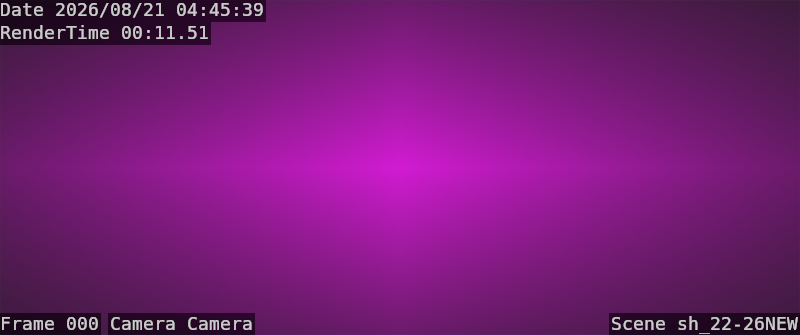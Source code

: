 # Source: DuReview.blend  (saved by Blender 2.82.7; exported with 4.5.12 LTS)
import bpy
from mathutils import Matrix  # noqa: F401  (used for matrix-valued properties, if any)

bpy.ops.wm.read_factory_settings(use_empty=True)
scene = bpy.context.scene
scene.name = 'sh_22-26NEW'

# ---- collections
col_collection = bpy.data.collections.new('Collection'); scene.collection.children.link(col_collection)

# ---- images (referenced by path relative to the original .blend; pixels are not part of the script)
import os
ASSET_DIR = os.environ.get("B2B_ASSET_DIR", "")  # directory of the original .blend (textures are referenced by path, not embedded)
HERE = os.path.dirname(os.path.abspath(__file__))  # packed textures are extracted next to this script under _unpacked/

def load_image(name, relpath, width, height, colorspace="sRGB"):
    """Load a texture the original file referenced (path relative to the .blend, or extracted next to this script)."""
    p = next((c for c in (os.path.join(HERE, relpath), os.path.join(ASSET_DIR, relpath)) if relpath and os.path.exists(c)), "")
    if p:
        img = bpy.data.images.load(p, check_existing=True)
        img.name = name
    else:  # same state as the original file: an image datablock whose file is absent (Cycles renders it pink)
        img = bpy.data.images.new(name, width, height)
        img.source = "FILE"
        img.filepath = "//" + (relpath or name)
    img.colorspace_settings.name = colorspace
    return img
img_sh_22_26new_mp4 = load_image('sh_22-26NEW.mp4', '', 1024, 1024, 'sRGB')

# ---- materials (node trees are filled in below, after node groups)
mat_videoplayer = bpy.data.materials.new('VideoPlayer')

# ---- material node trees
mat_videoplayer.use_nodes = True; mat_videoplayer.node_tree.nodes.clear()
_N = mat_videoplayer.node_tree.nodes; _L = mat_videoplayer.node_tree.links
n0 = _N.new('ShaderNodeOutputMaterial'); n0.name = 'Material Output'; n0.location = (300, 300)
n1 = _N.new('ShaderNodeBsdfPrincipled'); n1.name = 'Principled BSDF'; n1.location = (10, 300)
n1.distribution = 'GGX'
n1.subsurface_method = 'BURLEY'
n1.inputs[3].default_value = 1.45
n1.inputs[27].default_value = (0.0, 0.0, 0.0, 1.0)
n1.inputs[28].default_value = 1.0
n2 = _N.new('ShaderNodeTexImage'); n2.name = 'VideoTexture'; n2.location = (-347, 207)
n2.image = img_sh_22_26new_mp4
n2.extension = 'CLIP'
_L.new(n1.outputs[0], n0.inputs[0])
_L.new(n2.outputs[0], n1.inputs[0])
n0.is_active_output = True

# ---- world
world_world = bpy.data.worlds.new('World'); scene.world = world_world
world_world.use_nodes = True; world_world.node_tree.nodes.clear()
_N = world_world.node_tree.nodes; _L = world_world.node_tree.links
n0 = _N.new('ShaderNodeOutputWorld'); n0.name = 'World Output'; n0.location = (300, 300)
n1 = _N.new('ShaderNodeBackground'); n1.name = 'Background'; n1.location = (10, 300)
n1.inputs[0].default_value = (0.05088, 0.05088, 0.05088, 1.0)
_L.new(n1.outputs[0], n0.inputs[0])
n0.is_active_output = True
world_world.color = (0.05088, 0.05088, 0.05088)
world_world.use_sun_shadow = False
world_world.sun_shadow_jitter_overblur = 0.0

# ---- cameras
cam_camera = bpy.data.cameras.new('Camera')
cam_camera.type = 'ORTHO'
cam_camera.passepartout_alpha = 1.0
cam_camera.ortho_scale = 2.0
cam_camera.show_safe_areas = True

# ---- meshes
me_plane = bpy.data.meshes.new('Plane')
me_plane.from_pydata([(-1.0, -1.0, 0.0), (1.0, -1.0, 0.0), (-1.0, 1.0, 0.0), (1.0, 1.0, 0.0)], [], [(0, 1, 3, 2)])
me_plane.polygons.foreach_set('use_smooth', [True] * 1)
_uv = me_plane.uv_layers.new(name='UVMap')
_uv.uv.foreach_set('vector', [7.501e-05, 7.528e-05, 1.0, 7.504e-05, 1.0, 0.9999, 7.513e-05, 0.9999])
me_plane.materials.append(mat_videoplayer)
me_plane.use_remesh_fix_poles = True
me_plane.use_remesh_preserve_attributes = False
me_plane.use_mirror_vertex_groups = False
me_plane.update()

# ---- objects
ob_screen = bpy.data.objects.new('Screen', me_plane)
ob_camera = bpy.data.objects.new('Camera', cam_camera)

# ---- transforms, parenting, visibility, modifiers, constraints
ob_screen.location = (0.0, 0.0, 0.0)
ob_screen.scale = (1.0, 0.4187, 1.0)
ob_screen.hide_select = True
ob_screen.lineart.crease_threshold = 0.0
ob_camera.location = (0.0, 0.0, 3.271)
ob_camera.hide_select = True
ob_camera.lineart.crease_threshold = 0.0

# ---- collection membership
col_collection.objects.link(ob_screen)
col_collection.objects.link(ob_camera)

# ---- scene / render settings (as saved in the file)
scene.camera = ob_camera
scene.frame_start = 1; scene.frame_end = 454; scene.frame_set(0)
scene.render.engine = 'BLENDER_WORKBENCH'
scene.render.resolution_y = 804
scene.render.film_transparent = True
scene.render.use_stamp_time = False
scene.render.use_stamp_filename = False
scene.render.use_stamp = True
scene.render.stamp_font_size = 18
scene.render.stamp_background = (0.0, 0.0, 0.0, 0.8)
scene.render.use_simplify = True
scene.render.simplify_subdivision = 0
scene.render.simplify_subdivision_render = 2
scene.cycles.use_denoising = False
scene.cycles.samples = 128
scene.cycles.sampling_pattern = 'TABULATED_SOBOL'
scene.cycles.use_adaptive_sampling = False
scene.cycles.use_light_tree = False
scene.view_settings.view_transform = 'Standard'
bpy.context.view_layer.update()

# ---- added for rendering (the .blend has no usable light): sun
light_auto_sun = bpy.data.lights.new('AutoSun', 'SUN')
light_auto_sun.energy = 3.0
light_auto_sun.angle = 0.0523599
ob_auto_sun = bpy.data.objects.new('AutoSun', light_auto_sun)
scene.collection.objects.link(ob_auto_sun)
ob_auto_sun.rotation_euler = (0.872665, 0.174533, 0.523599)
bpy.context.view_layer.update()
